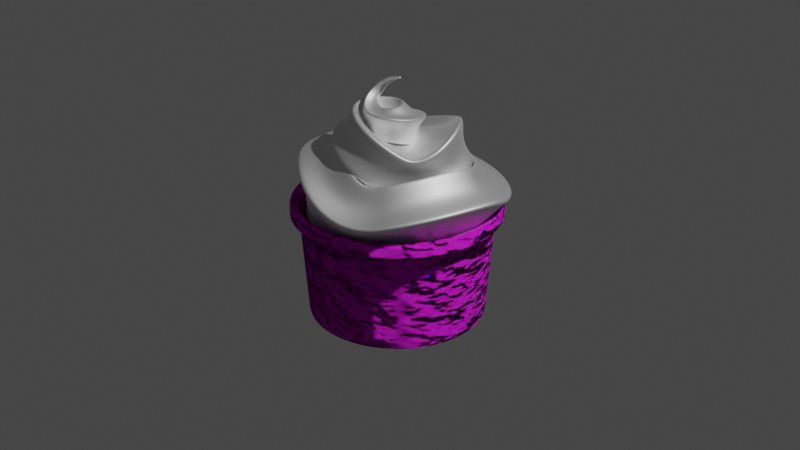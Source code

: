 # Source: ice_cream.blend  (saved by Blender 3.6.13; exported with 4.5.12 LTS)
import bpy
from mathutils import Matrix  # noqa: F401  (used for matrix-valued properties, if any)

bpy.ops.wm.read_factory_settings(use_empty=True)
scene = bpy.context.scene
scene.name = 'Scene'

# ---- collections
col_collection = bpy.data.collections.new('Collection'); scene.collection.children.link(col_collection)

# ---- images (referenced by path relative to the original .blend; pixels are not part of the script)
import os
ASSET_DIR = os.environ.get("B2B_ASSET_DIR", "")  # directory of the original .blend (textures are referenced by path, not embedded)
HERE = os.path.dirname(os.path.abspath(__file__))  # packed textures are extracted next to this script under _unpacked/

def load_image(name, relpath, width, height, colorspace="sRGB"):
    """Load a texture the original file referenced (path relative to the .blend, or extracted next to this script)."""
    p = next((c for c in (os.path.join(HERE, relpath), os.path.join(ASSET_DIR, relpath)) if relpath and os.path.exists(c)), "")
    if p:
        img = bpy.data.images.load(p, check_existing=True)
        img.name = name
    else:  # same state as the original file: an image datablock whose file is absent (Cycles renders it pink)
        img = bpy.data.images.new(name, width, height)
        img.source = "FILE"
        img.filepath = "//" + (relpath or name)
    img.colorspace_settings.name = colorspace
    return img
img_paper001_4k_jpg_roughness_jpg = load_image('Paper001_4K-JPG_Roughness.jpg', 'Paper001_4K-JPG/Paper001_4K-JPG_Roughness.jpg', 1024, 1024, 'Non-Color')
img_paper001_4k_jpg_normalgl_jpg = load_image('Paper001_4K-JPG_NormalGL.jpg', 'Paper001_4K-JPG/Paper001_4K-JPG_NormalGL.jpg', 1024, 1024, 'Non-Color')
img_paper001_4k_jpg_color_jpg = load_image('Paper001_4K-JPG_Color.jpg', 'Paper001_4K-JPG/Paper001_4K-JPG_Color.jpg', 1024, 1024, 'sRGB')
img_logo_png = load_image('logo.png', 'logo.png', 1024, 1024, 'sRGB')

# ---- materials (node trees are filled in below, after node groups)
mat_material_003 = bpy.data.materials.new('Material.003')
mat_material_003.use_transparent_shadow = False
mat_paper = bpy.data.materials.new('paper')
mat_paper.use_transparent_shadow = False

# ---- material node trees
mat_material_003.use_nodes = True; mat_material_003.node_tree.nodes.clear()
_N = mat_material_003.node_tree.nodes; _L = mat_material_003.node_tree.links
n0 = _N.new('ShaderNodeBsdfPrincipled'); n0.name = 'Principled BSDF'; n0.location = (-53, 350)
n0.distribution = 'GGX'
n0.subsurface_method = 'RANDOM_WALK_SKIN'
n0.inputs[0].default_value = (0.9904, 0.9904, 0.9904, 1.0)
n0.inputs[2].default_value = 0.6199
n0.inputs[3].default_value = 0.0
n0.inputs[8].default_value = 1.0
n0.inputs[9].default_value = (0.2, 0.2, 0.2)
n0.inputs[10].default_value = 0.04795
n0.inputs[11].default_value = 3.8
n0.inputs[12].default_value = 0.06022
n0.inputs[13].default_value = 0.9144
n0.inputs[19].default_value = 0.25
n0.inputs[20].default_value = 0.957
n0.inputs[24].default_value = 0.1505
n0.inputs[27].default_value = (0.0, 0.0, 0.0, 1.0)
n0.inputs[28].default_value = 1.0
n1 = _N.new('ShaderNodeOutputMaterial'); n1.name = 'Material Output'; n1.location = (237, 350)
_L.new(n0.outputs[0], n1.inputs[0])
n1.is_active_output = True
mat_paper.use_nodes = True; mat_paper.node_tree.nodes.clear()
_N = mat_paper.node_tree.nodes; _L = mat_paper.node_tree.links
n0 = _N.new('ShaderNodeTexImage'); n0.name = 'Image Texture.002'; n0.location = (-699, 61)
n0.image = img_paper001_4k_jpg_roughness_jpg
n1 = _N.new('ShaderNodeTexImage'); n1.name = 'Image Texture.001'; n1.location = (-711, -268)
n1.image = img_paper001_4k_jpg_normalgl_jpg
n2 = _N.new('ShaderNodeOutputMaterial'); n2.name = 'Material Output'; n2.location = (759, 327)
n3 = _N.new('ShaderNodeTexNoise'); n3.name = 'Noise Texture'; n3.location = (543, 204)
n3.inputs[2].default_value = 6.9
n4 = _N.new('ShaderNodeTexImage'); n4.name = 'Image Texture'; n4.location = (-719, 438)
n4.image = img_paper001_4k_jpg_color_jpg
n5 = _N.new('ShaderNodeRGBCurve'); n5.name = 'RGB Curves'; n5.location = (-410, 452)
_c = n5.mapping.curves[0]
while len(_c.points) > 2: _c.points.remove(_c.points[-1])
_c.points[0].location = (0.0, 0.0); _c.points[0].handle_type = 'AUTO'
_c.points[1].location = (0.19033, 0.73707); _c.points[1].handle_type = 'AUTO'
_p = _c.points.new(1.0, 1.0); _p.handle_type = 'AUTO'
_c = n5.mapping.curves[1]
while len(_c.points) > 2: _c.points.remove(_c.points[-1])
_c.points[0].location = (0.0, 0.0); _c.points[0].handle_type = 'AUTO'
_c.points[1].location = (0.52568, 0.26293); _c.points[1].handle_type = 'AUTO'
_p = _c.points.new(1.0, 1.0); _p.handle_type = 'AUTO'
_c = n5.mapping.curves[2]
while len(_c.points) > 2: _c.points.remove(_c.points[-1])
_c.points[0].location = (0.0, 0.0); _c.points[0].handle_type = 'AUTO'
_c.points[1].location = (0.87311, 0.51293); _c.points[1].handle_type = 'AUTO'
_p = _c.points.new(1.0, 1.0); _p.handle_type = 'AUTO'
_c = n5.mapping.curves[3]
while len(_c.points) > 2: _c.points.remove(_c.points[-1])
_c.points[0].location = (0.0, 0.0); _c.points[0].handle_type = 'AUTO'
_c.points[1].location = (0.39275, 0.60776); _c.points[1].handle_type = 'AUTO'
_p = _c.points.new(1.0, 1.0); _p.handle_type = 'AUTO'
n5.mapping.update()
n6 = _N.new('ShaderNodeMix'); n6.name = 'Mix'; n6.location = (-82, 759)
n6.data_type = 'RGBA'
n7 = _N.new('ShaderNodeTexImage'); n7.name = 'Image Texture.003'; n7.location = (-722, 809)
n7.image = img_logo_png
n7.extension = 'CLIP'
n8 = _N.new('ShaderNodeBsdfPrincipled'); n8.name = 'Principled BSDF'; n8.location = (176, 300)
n8.distribution = 'GGX'
n8.subsurface_method = 'RANDOM_WALK_SKIN'
n8.inputs[3].default_value = 1.45
n8.inputs[8].default_value = 1.0
n8.inputs[9].default_value = (3.4, 0.2, 0.1)
n8.inputs[10].default_value = 0.02405
n8.inputs[13].default_value = 0.02749
n8.inputs[27].default_value = (0.0, 0.0, 0.0, 1.0)
n8.inputs[28].default_value = 1.0
n9 = _N.new('ShaderNodeUVMap'); n9.name = 'UV Map'; n9.location = (-1027, 672)
n9.uv_map = 'Logo Map'
n10 = _N.new('ShaderNodeUVMap'); n10.name = 'UV Map.001'; n10.location = (-1079, 75)
n10.uv_map = 'Paper Map'
n11 = _N.new('ShaderNodeMix'); n11.name = 'Mix.001'; n11.location = (6, 180)
n11.data_type = 'RGBA'
n11.inputs[0].default_value = 0.02405
n11.inputs[7].default_value = (0.8, 0.8, 0.8, 1.0)
_L.new(n1.outputs[0], n8.inputs[5])
_L.new(n4.outputs[0], n5.inputs[1])
_L.new(n0.outputs[0], n8.inputs[2])
_L.new(n3.outputs[0], n2.inputs[2])
_L.new(n7.outputs[1], n6.inputs[0])
_L.new(n7.outputs[0], n6.inputs[7])
_L.new(n5.outputs[0], n6.inputs[6])
_L.new(n8.outputs[0], n2.inputs[0])
_L.new(n9.outputs[0], n7.inputs[0])
_L.new(n10.outputs[0], n4.inputs[0])
_L.new(n10.outputs[0], n0.inputs[0])
_L.new(n10.outputs[0], n1.inputs[0])
_L.new(n6.outputs[2], n11.inputs[6])
_L.new(n11.outputs[2], n8.inputs[0])
n2.is_active_output = True

# ---- world
world_world = bpy.data.worlds.new('World'); scene.world = world_world
world_world.use_nodes = True; world_world.node_tree.nodes.clear()
_N = world_world.node_tree.nodes; _L = world_world.node_tree.links
n0 = _N.new('ShaderNodeOutputWorld'); n0.name = 'World Output'; n0.location = (300, 300)
n1 = _N.new('ShaderNodeBackground'); n1.name = 'Background'; n1.location = (10, 300)
n1.inputs[0].default_value = (0.05088, 0.05088, 0.05088, 1.0)
_L.new(n1.outputs[0], n0.inputs[0])
n0.is_active_output = True
world_world.color = (0.05088, 0.05088, 0.05088)
world_world.use_sun_shadow = False
world_world.sun_shadow_jitter_overblur = 0.0

# ---- cameras
cam_camera = bpy.data.cameras.new('Camera')
cam_camera.clip_end = 100.0
cam_camera.ortho_scale = 7.314

# ---- lights
light_light = bpy.data.lights.new('Light', 'POINT')
light_light.transmission_factor = 0.0
light_light.energy = 961.3
light_light.shadow_soft_size = 0.1
light_light.shadow_maximum_resolution = 0.006
light_light.use_absolute_resolution = True

# ---- meshes
me_cylinder_002 = bpy.data.meshes.new('Cylinder.002')
me_cylinder_002.from_pydata([(1.487e-10, 0.8886, -0.5264), (0.0, 0.9607, 0.1324), (0.1734, 0.8716, -0.5264), (0.1874, 0.9422, 0.1324), (0.3401, 0.821, -0.5264), (0.3676, 0.8875, 0.1324), (0.4937, 0.7389, -0.5264), (0.5337, 0.7988, 0.1324), (0.6284, 0.6284, -0.5264), (0.6793, 0.6793, 0.1324), (0.7389, 0.4937, -0.5264), (0.7988, 0.5337, 0.1324), (0.821, 0.3401, -0.5264), (0.8875, 0.3676, 0.1324), (0.8716, 0.1734, -0.5264), (0.9422, 0.1874, 0.1324), (0.8886, -2.597e-11, -0.5264), (0.9607, 0.0, 0.1324), (0.8716, -0.1734, -0.5264), (0.9422, -0.1874, 0.1324), (0.821, -0.3401, -0.5264), (0.8875, -0.3676, 0.1324), (0.7389, -0.4937, -0.5264), (0.7988, -0.5337, 0.1324), (0.6284, -0.6284, -0.5264), (0.6793, -0.6793, 0.1324), (0.4937, -0.7389, -0.5264), (0.5337, -0.7988, 0.1324), (0.3401, -0.821, -0.5264), (0.3676, -0.8875, 0.1324), (0.1734, -0.8716, -0.5264), (0.1874, -0.9422, 0.1324), (1.487e-10, -0.8886, -0.5264), (0.0, -0.9607, 0.1324), (-0.1734, -0.8716, -0.5264), (-0.1874, -0.9422, 0.1324), (-0.3401, -0.821, -0.5264), (-0.3676, -0.8875, 0.1324), (-0.4937, -0.7389, -0.5264), (-0.5337, -0.7988, 0.1324), (-0.6284, -0.6284, -0.5264), (-0.6793, -0.6793, 0.1324), (-0.7389, -0.4937, -0.5264), (-0.7988, -0.5337, 0.1324), (-0.821, -0.3401, -0.5264), (-0.8875, -0.3676, 0.1324), (-0.8716, -0.1734, -0.5264), (-0.9422, -0.1874, 0.1324), (-0.8886, -2.597e-11, -0.5264), (-0.9607, 0.0, 0.1324), (-0.8716, 0.1734, -0.5264), (-0.9422, 0.1874, 0.1324), (-0.821, 0.3401, -0.5264), (-0.8875, 0.3676, 0.1324), (-0.7389, 0.4937, -0.5264), (-0.7988, 0.5337, 0.1324), (-0.6284, 0.6284, -0.5264), (-0.6793, 0.6793, 0.1324), (-0.4937, 0.7389, -0.5264), (-0.5337, 0.7988, 0.1324), (-0.3401, 0.821, -0.5264), (-0.3676, 0.8875, 0.1324), (-0.1734, 0.8716, -0.5264), (-0.1874, 0.9422, 0.1324), (1.487e-10, 0.925, -0.6091), (0.1805, 0.9073, -0.6091), (0.2123, 1.068, 0.6177), (-5.354e-10, 1.088, 0.6177), (0.354, 0.8546, -0.6091), (0.4165, 1.006, 0.6177), (0.5139, 0.7691, -0.6091), (0.6047, 0.905, 0.6177), (0.6541, 0.6541, -0.6091), (0.7696, 0.7696, 0.6177), (0.7691, 0.5139, -0.6091), (0.905, 0.6047, 0.6177), (0.8546, 0.354, -0.6091), (1.006, 0.4165, 0.6177), (0.9073, 0.1805, -0.6091), (1.068, 0.2123, 0.6177), (0.925, -2.597e-11, -0.6091), (1.088, 0.0, 0.6177), (0.9073, -0.1805, -0.6091), (1.068, -0.2123, 0.6177), (0.8546, -0.354, -0.6091), (1.006, -0.4165, 0.6177), (0.7691, -0.5139, -0.6091), (0.905, -0.6047, 0.6177), (0.6541, -0.6541, -0.6091), (0.7696, -0.7696, 0.6177), (0.5139, -0.7691, -0.6091), (0.6047, -0.905, 0.6177), (0.354, -0.8546, -0.6091), (0.4165, -1.006, 0.6177), (0.1805, -0.9073, -0.6091), (0.2123, -1.068, 0.6177), (1.487e-10, -0.925, -0.6091), (-5.354e-10, -1.088, 0.6177), (-0.1805, -0.9073, -0.6091), (-0.2123, -1.068, 0.6177), (-0.354, -0.8546, -0.6091), (-0.4165, -1.006, 0.6177), (-0.5139, -0.7691, -0.6091), (-0.6047, -0.905, 0.6177), (-0.6541, -0.6541, -0.6091), (-0.7696, -0.7696, 0.6177), (-0.7691, -0.5139, -0.6091), (-0.905, -0.6047, 0.6177), (-0.8546, -0.354, -0.6091), (-1.006, -0.4165, 0.6177), (-0.9073, -0.1805, -0.6091), (-1.068, -0.2123, 0.6177), (-0.925, -2.597e-11, -0.6091), (-1.088, 0.0, 0.6177), (-0.9073, 0.1805, -0.6091), (-1.068, 0.2123, 0.6177), (-0.8546, 0.354, -0.6091), (-1.006, 0.4165, 0.6177), (-0.7691, 0.5139, -0.6091), (-0.905, 0.6047, 0.6177), (-0.6541, 0.6541, -0.6091), (-0.7696, 0.7696, 0.6177), (-0.5139, 0.7691, -0.6091), (-0.6047, 0.905, 0.6177), (-0.354, 0.8546, -0.6091), (-0.4165, 1.006, 0.6177), (-0.1805, 0.9073, -0.6091), (-0.2123, 1.068, 0.6177), (0.0, 1.0, 0.495), (0.2123, 1.068, 0.4898), (0.4165, 1.006, 0.4898), (0.6047, 0.905, 0.4898), (0.7696, 0.7696, 0.4898), (0.905, 0.6047, 0.4898), (1.006, 0.4165, 0.4898), (1.068, 0.2123, 0.4898), (1.088, 0.0, 0.4898), (1.068, -0.2123, 0.4898), (1.006, -0.4165, 0.4898), (0.905, -0.6047, 0.4898), (0.7696, -0.7696, 0.4898), (0.6047, -0.905, 0.4898), (0.4165, -1.006, 0.4898), (0.2123, -1.068, 0.4898), (-5.354e-10, -1.088, 0.4898), (-0.2123, -1.068, 0.4898), (-0.4165, -1.006, 0.4898), (-0.6047, -0.905, 0.4898), (-0.7696, -0.7696, 0.4898), (-0.905, -0.6047, 0.4898), (-1.006, -0.4165, 0.4898), (-1.068, -0.2123, 0.4898), (-1.088, 0.0, 0.4898), (-1.068, 0.2123, 0.4898), (-1.006, 0.4165, 0.4898), (-0.905, 0.6047, 0.4898), (-0.7696, 0.7696, 0.4898), (-0.6047, 0.905, 0.4898), (-0.4165, 1.006, 0.4898), (-0.2123, 1.068, 0.4898), (0.1951, 0.9808, 0.6125), (0.0, 1.0, 0.6125), (0.3827, 0.9239, 0.6125), (0.5556, 0.8315, 0.6125), (0.7071, 0.7071, 0.6125), (0.8315, 0.5556, 0.6125), (0.9239, 0.3827, 0.6125), (0.9808, 0.1951, 0.6125), (1.0, 0.0, 0.6125), (0.9808, -0.1951, 0.6125), (0.9239, -0.3827, 0.6125), (0.8315, -0.5556, 0.6125), (0.7071, -0.7071, 0.6125), (0.5556, -0.8315, 0.6125), (0.3827, -0.9239, 0.6125), (0.1951, -0.9808, 0.6125), (0.0, -1.0, 0.6125), (-0.1951, -0.9808, 0.6125), (-0.3827, -0.9239, 0.6125), (-0.5556, -0.8315, 0.6125), (-0.7071, -0.7071, 0.6125), (-0.8315, -0.5556, 0.6125), (-0.9239, -0.3827, 0.6125), (-0.9808, -0.1951, 0.6125), (-1.0, 0.0, 0.6125), (-0.9808, 0.1951, 0.6125), (-0.9239, 0.3827, 0.6125), (-0.8315, 0.5556, 0.6125), (-0.7071, 0.7071, 0.6125), (-0.5556, 0.8315, 0.6125), (-0.3827, 0.9239, 0.6125), (-0.1951, 0.9808, 0.6125), (-0.1951, 0.9808, 0.495), (-5.354e-10, 1.088, 0.4898), (-0.3827, 0.9239, 0.495), (-0.5556, 0.8315, 0.495), (-0.7071, 0.7071, 0.495), (-0.8315, 0.5556, 0.495), (-0.9239, 0.3827, 0.495), (-0.9808, 0.1951, 0.495), (-1.0, 0.0, 0.495), (-0.9808, -0.1951, 0.495), (-0.9239, -0.3827, 0.495), (-0.8315, -0.5556, 0.495), (-0.7071, -0.7071, 0.495), (-0.5556, -0.8315, 0.495), (-0.3827, -0.9239, 0.495), (-0.1951, -0.9808, 0.495), (0.0, -1.0, 0.495), (0.1951, -0.9808, 0.495), (0.3827, -0.9239, 0.495), (0.5556, -0.8315, 0.495), (0.7071, -0.7071, 0.495), (0.8315, -0.5556, 0.495), (0.9239, -0.3827, 0.495), (0.9808, -0.1951, 0.495), (1.0, 0.0, 0.495), (0.9808, 0.1951, 0.495), (0.9239, 0.3827, 0.495), (0.8315, 0.5556, 0.495), (0.7071, 0.7071, 0.495), (0.5556, 0.8315, 0.495), (0.3827, 0.9239, 0.495), (0.1951, 0.9808, 0.495)], [], [(193, 67, 66, 129), (129, 66, 69, 130), (130, 69, 71, 131), (131, 71, 73, 132), (132, 73, 75, 133), (133, 75, 77, 134), (134, 77, 79, 135), (135, 79, 81, 136), (136, 81, 83, 137), (137, 83, 85, 138), (138, 85, 87, 139), (139, 87, 89, 140), (140, 89, 91, 141), (141, 91, 93, 142), (142, 93, 95, 143), (143, 95, 97, 144), (144, 97, 99, 145), (145, 99, 101, 146), (146, 101, 103, 147), (147, 103, 105, 148), (148, 105, 107, 149), (149, 107, 109, 150), (150, 109, 111, 151), (151, 111, 113, 152), (152, 113, 115, 153), (153, 115, 117, 154), (154, 117, 119, 155), (155, 119, 121, 156), (156, 121, 123, 157), (157, 123, 125, 158), (3, 1, 63, 61, 59, 57, 55, 53, 51, 49, 47, 45, 43, 41, 39, 37, 35, 33, 31, 29, 27, 25, 23, 21, 19, 17, 15, 13, 11, 9, 7, 5), (158, 125, 127, 159), (159, 127, 67, 193), (0, 2, 4, 6, 8, 10, 12, 14, 16, 18, 20, 22, 24, 26, 28, 30, 32, 34, 36, 38, 40, 42, 44, 46, 48, 50, 52, 54, 56, 58, 60, 62), (2, 0, 64, 65), (1, 3, 160, 161), (4, 2, 65, 68), (3, 5, 162, 160), (6, 4, 68, 70), (5, 7, 163, 162), (8, 6, 70, 72), (7, 9, 164, 163), (10, 8, 72, 74), (9, 11, 165, 164), (12, 10, 74, 76), (11, 13, 166, 165), (14, 12, 76, 78), (13, 15, 167, 166), (16, 14, 78, 80), (15, 17, 168, 167), (18, 16, 80, 82), (17, 19, 169, 168), (20, 18, 82, 84), (19, 21, 170, 169), (22, 20, 84, 86), (21, 23, 171, 170), (24, 22, 86, 88), (23, 25, 172, 171), (26, 24, 88, 90), (25, 27, 173, 172), (28, 26, 90, 92), (27, 29, 174, 173), (30, 28, 92, 94), (29, 31, 175, 174), (32, 30, 94, 96), (31, 33, 176, 175), (34, 32, 96, 98), (33, 35, 177, 176), (36, 34, 98, 100), (35, 37, 178, 177), (38, 36, 100, 102), (37, 39, 179, 178), (40, 38, 102, 104), (39, 41, 180, 179), (42, 40, 104, 106), (41, 43, 181, 180), (44, 42, 106, 108), (43, 45, 182, 181), (46, 44, 108, 110), (45, 47, 183, 182), (48, 46, 110, 112), (47, 49, 184, 183), (50, 48, 112, 114), (49, 51, 185, 184), (52, 50, 114, 116), (51, 53, 186, 185), (54, 52, 116, 118), (53, 55, 187, 186), (56, 54, 118, 120), (55, 57, 188, 187), (58, 56, 120, 122), (57, 59, 189, 188), (60, 58, 122, 124), (59, 61, 190, 189), (62, 60, 124, 126), (61, 63, 191, 190), (0, 62, 126, 64), (63, 1, 161, 191), (126, 192, 128, 64), (124, 194, 192, 126), (122, 195, 194, 124), (120, 196, 195, 122), (118, 197, 196, 120), (116, 198, 197, 118), (114, 199, 198, 116), (112, 200, 199, 114), (110, 201, 200, 112), (108, 202, 201, 110), (106, 203, 202, 108), (104, 204, 203, 106), (102, 205, 204, 104), (100, 206, 205, 102), (98, 207, 206, 100), (96, 208, 207, 98), (94, 209, 208, 96), (92, 210, 209, 94), (90, 211, 210, 92), (88, 212, 211, 90), (86, 213, 212, 88), (84, 214, 213, 86), (82, 215, 214, 84), (80, 216, 215, 82), (78, 217, 216, 80), (76, 218, 217, 78), (74, 219, 218, 76), (72, 220, 219, 74), (70, 221, 220, 72), (68, 222, 221, 70), (65, 223, 222, 68), (64, 128, 223, 65), (66, 67, 161, 160), (69, 66, 160, 162), (71, 69, 162, 163), (73, 71, 163, 164), (75, 73, 164, 165), (77, 75, 165, 166), (79, 77, 166, 167), (81, 79, 167, 168), (83, 81, 168, 169), (85, 83, 169, 170), (87, 85, 170, 171), (89, 87, 171, 172), (91, 89, 172, 173), (93, 91, 173, 174), (95, 93, 174, 175), (97, 95, 175, 176), (99, 97, 176, 177), (101, 99, 177, 178), (103, 101, 178, 179), (105, 103, 179, 180), (107, 105, 180, 181), (109, 107, 181, 182), (111, 109, 182, 183), (113, 111, 183, 184), (115, 113, 184, 185), (117, 115, 185, 186), (119, 117, 186, 187), (121, 119, 187, 188), (123, 121, 188, 189), (125, 123, 189, 190), (127, 125, 190, 191), (67, 127, 191, 161), (159, 193, 128, 192), (158, 159, 192, 194), (157, 158, 194, 195), (156, 157, 195, 196), (155, 156, 196, 197), (154, 155, 197, 198), (153, 154, 198, 199), (152, 153, 199, 200), (151, 152, 200, 201), (150, 151, 201, 202), (149, 150, 202, 203), (148, 149, 203, 204), (147, 148, 204, 205), (146, 147, 205, 206), (145, 146, 206, 207), (144, 145, 207, 208), (143, 144, 208, 209), (142, 143, 209, 210), (141, 142, 210, 211), (140, 141, 211, 212), (139, 140, 212, 213), (138, 139, 213, 214), (137, 138, 214, 215), (136, 137, 215, 216), (135, 136, 216, 217), (134, 135, 217, 218), (133, 134, 218, 219), (132, 133, 219, 220), (131, 132, 220, 221), (130, 131, 221, 222), (129, 130, 222, 223), (193, 129, 223, 128)])
_k = {(64, 65): 0.6, (160, 161): 0.35624, (65, 68): 0.6, (160, 162): 0.35624, (68, 70): 0.6, (162, 163): 0.35624, (70, 72): 0.6, (163, 164): 0.35624, (72, 74): 0.6, (164, 165): 0.35624, (74, 76): 0.6, (165, 166): 0.35624, (76, 78): 0.6, (166, 167): 0.35624, (78, 80): 0.6, (167, 168): 0.35624, (80, 82): 0.6, (168, 169): 0.35624, (82, 84): 0.6, (169, 170): 0.35624, (84, 86): 0.6, (170, 171): 0.35624, (86, 88): 0.6, (171, 172): 0.35624, (88, 90): 0.6, (172, 173): 0.35624, (90, 92): 0.6, (173, 174): 0.35624, (92, 94): 0.6, (174, 175): 0.35624, (94, 96): 0.6, (175, 176): 0.35624, (96, 98): 0.6, (176, 177): 0.35624, (98, 100): 0.6, (177, 178): 0.35624, (100, 102): 0.6, (178, 179): 0.35624, (102, 104): 0.6, (179, 180): 0.35624, (104, 106): 0.6, (180, 181): 0.35624, (106, 108): 0.6, (181, 182): 0.35624, (108, 110): 0.6, (182, 183): 0.35624, (110, 112): 0.6, (183, 184): 0.35624, (112, 114): 0.6, (184, 185): 0.35624, (114, 116): 0.6, (185, 186): 0.35624, (116, 118): 0.6, (186, 187): 0.35624, (118, 120): 0.6, (187, 188): 0.35624, (120, 122): 0.6, (188, 189): 0.35624, (122, 124): 0.6, (189, 190): 0.35624, (124, 126): 0.6, (190, 191): 0.35624, (64, 126): 0.6, (161, 191): 0.35624, (0, 2): 0.88515, (1, 3): 1.0, (2, 4): 0.88515, (3, 5): 1.0, (4, 6): 0.88515, (5, 7): 1.0, (6, 8): 0.88515, (7, 9): 1.0, (8, 10): 0.88515, (9, 11): 1.0, (10, 12): 0.88515, (11, 13): 1.0, (12, 14): 0.88515, (13, 15): 1.0, (14, 16): 0.88515, (15, 17): 1.0, (16, 18): 0.88515, (17, 19): 1.0, (18, 20): 0.88515, (19, 21): 1.0, (20, 22): 0.88515, (21, 23): 1.0, (22, 24): 0.88515, (23, 25): 1.0, (24, 26): 0.88515, (25, 27): 1.0, (26, 28): 0.88515, (27, 29): 1.0, (28, 30): 0.88515, (29, 31): 1.0, (30, 32): 0.88515, (31, 33): 1.0, (32, 34): 0.88515, (33, 35): 1.0, (34, 36): 0.88515, (35, 37): 1.0, (36, 38): 0.88515, (37, 39): 1.0, (38, 40): 0.88515, (39, 41): 1.0, (40, 42): 0.88515, (41, 43): 1.0, (42, 44): 0.88515, (43, 45): 1.0, (44, 46): 0.88515, (45, 47): 1.0, (46, 48): 0.88515, (47, 49): 1.0, (48, 50): 0.88515, (49, 51): 1.0, (50, 52): 0.88515, (51, 53): 1.0, (52, 54): 0.88515, (53, 55): 1.0, (54, 56): 0.88515, (55, 57): 1.0, (56, 58): 0.88515, (57, 59): 1.0, (58, 60): 0.88515, (59, 61): 1.0, (60, 62): 0.88515, (61, 63): 1.0, (0, 62): 0.88515, (1, 63): 1.0, (128, 192): 0.96493, (192, 194): 0.96493, (194, 195): 0.96493, (195, 196): 0.96493, (196, 197): 0.96493, (197, 198): 0.96493, (198, 199): 0.96493, (199, 200): 0.96493, (200, 201): 0.96493, (201, 202): 0.96493, (202, 203): 0.96493, (203, 204): 0.96493, (204, 205): 0.96493, (205, 206): 0.96493, (206, 207): 0.96493, (207, 208): 0.96493, (208, 209): 0.96493, (209, 210): 0.96493, (210, 211): 0.96493, (211, 212): 0.96493, (212, 213): 0.96493, (213, 214): 0.96493, (214, 215): 0.96493, (215, 216): 0.96493, (216, 217): 0.96493, (217, 218): 0.96493, (218, 219): 0.96493, (219, 220): 0.96493, (220, 221): 0.96493, (221, 222): 0.96493, (222, 223): 0.96493, (128, 223): 0.96493, (66, 67): 0.28046, (66, 69): 0.28046, (69, 71): 0.28046, (71, 73): 0.28046, (73, 75): 0.28046, (75, 77): 0.28046, (77, 79): 0.28046, (79, 81): 0.28046, (81, 83): 0.28046, (83, 85): 0.28046, (85, 87): 0.28046, (87, 89): 0.28046, (89, 91): 0.28046, (91, 93): 0.28046, (93, 95): 0.28046, (95, 97): 0.28046, (97, 99): 0.28046, (99, 101): 0.28046, (101, 103): 0.28046, (103, 105): 0.28046, (105, 107): 0.28046, (107, 109): 0.28046, (109, 111): 0.28046, (111, 113): 0.28046, (113, 115): 0.28046, (115, 117): 0.28046, (117, 119): 0.28046, (119, 121): 0.28046, (121, 123): 0.28046, (123, 125): 0.28046, (125, 127): 0.28046, (67, 127): 0.28046, (159, 193): 1.0, (158, 159): 1.0, (157, 158): 1.0, (156, 157): 1.0, (155, 156): 1.0, (154, 155): 1.0, (153, 154): 1.0, (152, 153): 1.0, (151, 152): 1.0, (150, 151): 1.0, (149, 150): 1.0, (148, 149): 1.0, (147, 148): 1.0, (146, 147): 1.0, (145, 146): 1.0, (144, 145): 1.0, (143, 144): 1.0, (142, 143): 1.0, (141, 142): 1.0, (140, 141): 1.0, (139, 140): 1.0, (138, 139): 1.0, (137, 138): 1.0, (136, 137): 1.0, (135, 136): 1.0, (134, 135): 1.0, (133, 134): 1.0, (132, 133): 1.0, (131, 132): 1.0, (130, 131): 1.0, (129, 130): 1.0, (129, 193): 1.0}
me_cylinder_002.attributes.new('crease_edge', 'FLOAT', 'EDGE').data.foreach_set('value', [_k.get((min(e.vertices), max(e.vertices)), 0.0) for e in me_cylinder_002.edges])
_uv = me_cylinder_002.uv_layers.new(name='Paper Map')
_uv.uv.foreach_set('vector', [0.7908, 0.5424, 0.76, 0.5358, 0.7607, 0.4539, 0.7919, 0.451, 0.7919, 0.451, 0.7607, 0.4539, 0.7527, 0.3728, 0.7834, 0.3601, 0.7834, 0.3601, 0.7527, 0.3728, 0.7352, 0.2946, 0.7642, 0.271, 0.7642, 0.271, 0.7352, 0.2946, 0.709, 0.2228, 0.7343, 0.1896, 0.7343, 0.1896, 0.709, 0.2228, 0.6744, 0.1631, 0.695, 0.122, 0.695, 0.122, 0.6744, 0.1631, 0.6338, 0.1168, 0.6494, 0.06989, 0.6494, 0.06989, 0.6338, 0.1168, 0.5893, 0.08393, 0.5995, 0.03297, 0.5995, 0.03297, 0.5893, 0.08393, 0.5416, 0.06601, 0.546, 0.013, 0.546, 0.013, 0.5416, 0.06601, 0.4927, 0.06434, 0.491, 0.01001, 0.491, 0.01001, 0.4927, 0.06434, 0.4443, 0.07782, 0.4367, 0.02485, 0.4367, 0.02485, 0.4443, 0.07782, 0.3978, 0.1077, 0.384, 0.05801, 0.384, 0.05801, 0.3978, 0.1077, 0.3555, 0.1527, 0.336, 0.1085, 0.336, 0.1085, 0.3555, 0.1527, 0.3197, 0.212, 0.2954, 0.1757, 0.2954, 0.1757, 0.3197, 0.212, 0.2917, 0.2819, 0.2638, 0.2551, 0.2638, 0.2551, 0.2917, 0.2819, 0.2728, 0.3589, 0.2428, 0.3422, 0.2428, 0.3422, 0.2728, 0.3589, 0.2626, 0.4397, 0.2319, 0.433, 0.2319, 0.433, 0.2626, 0.4397, 0.262, 0.5215, 0.2308, 0.5244, 0.2308, 0.5244, 0.262, 0.5215, 0.2699, 0.6026, 0.2392, 0.6152, 0.2392, 0.6152, 0.2699, 0.6026, 0.2874, 0.6807, 0.2584, 0.7043, 0.2584, 0.7043, 0.2874, 0.6807, 0.3136, 0.7525, 0.2883, 0.7857, 0.2883, 0.7857, 0.3136, 0.7525, 0.3482, 0.8122, 0.3275, 0.8533, 0.3275, 0.8533, 0.3482, 0.8122, 0.3887, 0.8585, 0.3732, 0.9054, 0.3732, 0.9054, 0.3887, 0.8585, 0.4333, 0.8914, 0.423, 0.9424, 0.423, 0.9424, 0.4333, 0.8914, 0.481, 0.9094, 0.4766, 0.9624, 0.4766, 0.9624, 0.481, 0.9094, 0.5299, 0.9111, 0.5316, 0.9655, 0.5316, 0.9655, 0.5299, 0.9111, 0.5783, 0.8977, 0.5859, 0.9507, 0.5859, 0.9507, 0.5783, 0.8977, 0.6248, 0.8678, 0.6386, 0.9175, 0.6386, 0.9175, 0.6248, 0.8678, 0.6671, 0.8228, 0.6867, 0.867, 0.6867, 0.867, 0.6671, 0.8228, 0.703, 0.7635, 0.7272, 0.7998, 0.7272, 0.7998, 0.703, 0.7635, 0.731, 0.6936, 0.7589, 0.7204, 0.7845, 0.6751, 0.776, 0.6402, 0.7716, 0.603, 0.7716, 0.5652, 0.776, 0.5281, 0.7845, 0.4931, 0.7968, 0.4616, 0.8125, 0.4349, 0.8309, 0.4138, 0.8514, 0.3994, 0.8732, 0.392, 0.8954, 0.392, 0.9172, 0.3994, 0.9377, 0.4138, 0.9561, 0.4349, 0.9718, 0.4616, 0.9842, 0.4931, 0.9927, 0.5281, 0.997, 0.5652, 0.997, 0.603, 0.9927, 0.6402, 0.9842, 0.6751, 0.9718, 0.7066, 0.9561, 0.7334, 0.9377, 0.7544, 0.9172, 0.7689, 0.8954, 0.7763, 0.8732, 0.7763, 0.8514, 0.7689, 0.8309, 0.7544, 0.8125, 0.7334, 0.7968, 0.7066, 0.7589, 0.7204, 0.731, 0.6936, 0.7498, 0.6166, 0.7799, 0.6333, 0.7799, 0.6333, 0.7498, 0.6166, 0.76, 0.5358, 0.7908, 0.5424, 0.6615, 0.2039, 0.6957, 0.2622, 0.7226, 0.3309, 0.7411, 0.4071, 0.7506, 0.4881, 0.7506, 0.5706, 0.7411, 0.6515, 0.7226, 0.7278, 0.6957, 0.7964, 0.6615, 0.8548, 0.6213, 0.9006, 0.5765, 0.9322, 0.5291, 0.9483, 0.4807, 0.9483, 0.4332, 0.9322, 0.3885, 0.9006, 0.3482, 0.8548, 0.314, 0.7964, 0.2871, 0.7278, 0.2686, 0.6515, 0.2592, 0.5706, 0.2592, 0.4881, 0.2686, 0.4071, 0.2871, 0.3309, 0.314, 0.2622, 0.3482, 0.2039, 0.3885, 0.158, 0.4332, 0.1264, 0.4807, 0.1103, 0.5291, 0.1103, 0.5765, 0.1264, 0.6213, 0.158, 0.7977, 0.5353, 0.7974, 0.4515, 0.8233, 0.4468, 0.824, 0.5389, 0.6867, 0.5404, 0.6876, 0.4826, 0.7998, 0.4668, 0.7982, 0.5617, 0.7886, 0.6177, 0.7977, 0.5353, 0.824, 0.5389, 0.8142, 0.6301, 0.6876, 0.4826, 0.6818, 0.4256, 0.79, 0.3733, 0.7998, 0.4668, 0.7701, 0.6956, 0.7886, 0.6177, 0.8142, 0.6301, 0.7938, 0.7164, 0.6818, 0.4256, 0.6694, 0.3716, 0.7693, 0.2835, 0.79, 0.3733, 0.7427, 0.7659, 0.7701, 0.6956, 0.7938, 0.7164, 0.7637, 0.7946, 0.6694, 0.3716, 0.6508, 0.3228, 0.7392, 0.2011, 0.7693, 0.2835, 0.7075, 0.8259, 0.7427, 0.7659, 0.7637, 0.7946, 0.7248, 0.862, 0.6508, 0.3228, 0.6273, 0.2817, 0.6997, 0.132, 0.7392, 0.2011, 0.6662, 0.8729, 0.7075, 0.8259, 0.7248, 0.862, 0.6785, 0.9129, 0.6273, 0.2817, 0.5996, 0.2491, 0.6533, 0.07782, 0.6997, 0.132, 0.6204, 0.9043, 0.6662, 0.8729, 0.6785, 0.9129, 0.6279, 0.9485, 0.5996, 0.2491, 0.5681, 0.2262, 0.6015, 0.04061, 0.6533, 0.07782, 0.5718, 0.9202, 0.6204, 0.9043, 0.6279, 0.9485, 0.574, 0.9648, 0.5681, 0.2262, 0.5341, 0.2141, 0.5462, 0.02071, 0.6015, 0.04061, 0.5226, 0.9189, 0.5718, 0.9202, 0.574, 0.9648, 0.5199, 0.964, 0.5341, 0.2141, 0.4993, 0.2124, 0.4897, 0.01744, 0.5462, 0.02071, 0.474, 0.9014, 0.5226, 0.9189, 0.5199, 0.964, 0.4662, 0.9452, 0.4993, 0.2124, 0.465, 0.2221, 0.4338, 0.03392, 0.4897, 0.01744, 0.4278, 0.8682, 0.474, 0.9014, 0.4662, 0.9452, 0.4151, 0.9091, 0.465, 0.2221, 0.4325, 0.243, 0.3804, 0.06871, 0.4338, 0.03392, 0.3862, 0.8196, 0.4278, 0.8682, 0.4151, 0.9091, 0.3684, 0.8561, 0.4325, 0.243, 0.4031, 0.2742, 0.332, 0.1213, 0.3804, 0.06871, 0.3506, 0.7586, 0.3862, 0.8196, 0.3684, 0.8561, 0.3292, 0.7874, 0.4031, 0.2742, 0.3778, 0.3145, 0.2905, 0.1887, 0.332, 0.1213, 0.323, 0.687, 0.3506, 0.7586, 0.3292, 0.7874, 0.299, 0.708, 0.3778, 0.3145, 0.3578, 0.3622, 0.2581, 0.2688, 0.2905, 0.1887, 0.3043, 0.6082, 0.323, 0.687, 0.299, 0.708, 0.2786, 0.6207, 0.3578, 0.3622, 0.3436, 0.4154, 0.2357, 0.3572, 0.2581, 0.2688, 0.2947, 0.5254, 0.3043, 0.6082, 0.2786, 0.6207, 0.2686, 0.5295, 0.3436, 0.4154, 0.3359, 0.4721, 0.2245, 0.4508, 0.2357, 0.3572, 0.2951, 0.441, 0.2947, 0.5254, 0.2686, 0.5295, 0.2686, 0.4368, 0.3359, 0.4721, 0.3349, 0.53, 0.2229, 0.5456, 0.2245, 0.4508, 0.3049, 0.3579, 0.2951, 0.441, 0.2686, 0.4368, 0.2792, 0.345, 0.3349, 0.53, 0.3408, 0.587, 0.2327, 0.6391, 0.2229, 0.5456, 0.3239, 0.2796, 0.3049, 0.3579, 0.2792, 0.345, 0.3002, 0.2583, 0.3408, 0.587, 0.3531, 0.6409, 0.2533, 0.7288, 0.2327, 0.6391, 0.3516, 0.2091, 0.3239, 0.2796, 0.3002, 0.2583, 0.3307, 0.1801, 0.3531, 0.6409, 0.3715, 0.6895, 0.2834, 0.8112, 0.2533, 0.7288, 0.3871, 0.1492, 0.3516, 0.2091, 0.3307, 0.1801, 0.3699, 0.1131, 0.3715, 0.6895, 0.395, 0.7306, 0.3229, 0.8802, 0.2834, 0.8112, 0.4283, 0.1026, 0.3871, 0.1492, 0.3699, 0.1131, 0.4161, 0.06274, 0.395, 0.7306, 0.423, 0.7635, 0.3693, 0.9345, 0.3229, 0.8802, 0.4739, 0.07111, 0.4283, 0.1026, 0.4161, 0.06274, 0.4664, 0.02715, 0.423, 0.7635, 0.4546, 0.7864, 0.4211, 0.9718, 0.3693, 0.9345, 0.5221, 0.0557, 0.4739, 0.07111, 0.4664, 0.02715, 0.52, 0.0114, 0.4546, 0.7864, 0.4886, 0.7984, 0.4764, 0.9917, 0.4211, 0.9718, 0.571, 0.05697, 0.5221, 0.0557, 0.52, 0.0114, 0.5737, 0.01227, 0.4886, 0.7984, 0.5234, 0.8001, 0.533, 0.995, 0.4764, 0.9917, 0.619, 0.07473, 0.571, 0.05697, 0.5737, 0.01227, 0.627, 0.03129, 0.5234, 0.8001, 0.5577, 0.7904, 0.5888, 0.9786, 0.533, 0.995, 0.6646, 0.1085, 0.619, 0.07473, 0.627, 0.03129, 0.6775, 0.06796, 0.5577, 0.7904, 0.5901, 0.7695, 0.6422, 0.9438, 0.5888, 0.9786, 0.7058, 0.1574, 0.6646, 0.1085, 0.6775, 0.06796, 0.7237, 0.1214, 0.5901, 0.7695, 0.6196, 0.7383, 0.6906, 0.8913, 0.6422, 0.9438, 0.7409, 0.2189, 0.7058, 0.1574, 0.7237, 0.1214, 0.7623, 0.1904, 0.6196, 0.7383, 0.6449, 0.698, 0.7322, 0.8238, 0.6906, 0.8913, 0.7681, 0.2907, 0.7409, 0.2189, 0.7623, 0.1904, 0.7921, 0.2698, 0.6449, 0.698, 0.6649, 0.6502, 0.7646, 0.7437, 0.7322, 0.8238, 0.7873, 0.3693, 0.7681, 0.2907, 0.7921, 0.2698, 0.8128, 0.3564, 0.6649, 0.6502, 0.679, 0.597, 0.787, 0.6553, 0.7646, 0.7437, 0.7974, 0.4515, 0.7873, 0.3693, 0.8128, 0.3564, 0.8233, 0.4468, 0.679, 0.597, 0.6867, 0.5404, 0.7982, 0.5617, 0.787, 0.6553, 0.5552, 0.4061, 0.7118, 0.1843, 0.7429, 0.264, 0.565, 0.4289, 0.543, 0.3867, 0.672, 0.116, 0.7118, 0.1843, 0.5552, 0.4061, 0.5288, 0.3718, 0.6248, 0.06202, 0.672, 0.116, 0.543, 0.3867, 0.5131, 0.3618, 0.5721, 0.02452, 0.6248, 0.06202, 0.5288, 0.3718, 0.4965, 0.3573, 0.5159, 0.005226, 0.5721, 0.02452, 0.5131, 0.3618, 0.4798, 0.3583, 0.4582, 0.005102, 0.5159, 0.005226, 0.4965, 0.3573, 0.4636, 0.3649, 0.4013, 0.0244, 0.4582, 0.005102, 0.4798, 0.3583, 0.4484, 0.3768, 0.3475, 0.06262, 0.4013, 0.0244, 0.4636, 0.3649, 0.4346, 0.3923, 0.3019, 0.1238, 0.3475, 0.06262, 0.4484, 0.3768, 0.4232, 0.4131, 0.2616, 0.1932, 0.3019, 0.1238, 0.4346, 0.3923, 0.414, 0.4364, 0.2338, 0.278, 0.2616, 0.1932, 0.4232, 0.4131, 0.4082, 0.463, 0.2126, 0.3669, 0.2338, 0.278, 0.414, 0.4364, 0.4051, 0.4904, 0.206, 0.4618, 0.2126, 0.3669, 0.4082, 0.463, 0.4057, 0.5188, 0.2063, 0.556, 0.206, 0.4618, 0.4051, 0.4904, 0.4095, 0.5462, 0.2174, 0.6488, 0.2063, 0.556, 0.4057, 0.5188, 0.4165, 0.5718, 0.2389, 0.7366, 0.2174, 0.6488, 0.4095, 0.5462, 0.4262, 0.5944, 0.2702, 0.816, 0.2389, 0.7366, 0.4165, 0.5718, 0.4384, 0.6132, 0.3101, 0.8837, 0.2702, 0.816, 0.4262, 0.5944, 0.4525, 0.6276, 0.3573, 0.9372, 0.3101, 0.8837, 0.4384, 0.6132, 0.4682, 0.6368, 0.4098, 0.9741, 0.3573, 0.9372, 0.4525, 0.6276, 0.4848, 0.6411, 0.4659, 0.993, 0.4098, 0.9741, 0.4682, 0.6368, 0.5017, 0.6404, 0.5233, 0.993, 0.4659, 0.993, 0.4848, 0.6411, 0.5181, 0.6341, 0.5799, 0.9738, 0.5233, 0.993, 0.5017, 0.6404, 0.5334, 0.6225, 0.6335, 0.936, 0.5799, 0.9738, 0.5181, 0.6341, 0.5471, 0.6072, 0.679, 0.8753, 0.6335, 0.936, 0.5334, 0.6225, 0.5586, 0.5869, 0.7192, 0.8064, 0.679, 0.8753, 0.5471, 0.6072, 0.5675, 0.5636, 0.7471, 0.722, 0.7192, 0.8064, 0.5586, 0.5869, 0.5735, 0.5375, 0.7684, 0.6335, 0.7471, 0.722, 0.5675, 0.5636, 0.5763, 0.5098, 0.7752, 0.5389, 0.7684, 0.6335, 0.5735, 0.5375, 0.5758, 0.4817, 0.7751, 0.4449, 0.7752, 0.5389, 0.5763, 0.5098, 0.572, 0.4544, 0.7642, 0.352, 0.7751, 0.4449, 0.5758, 0.4817, 0.565, 0.4289, 0.7429, 0.264, 0.7642, 0.352, 0.572, 0.4544, 0.7382, 0.2953, 0.7379, 0.3451, 0.7255, 0.3428, 0.7263, 0.2968, 0.7334, 0.246, 0.7382, 0.2953, 0.7263, 0.2968, 0.7215, 0.2515, 0.7227, 0.1984, 0.7334, 0.246, 0.7215, 0.2515, 0.7115, 0.208, 0.7068, 0.1547, 0.7227, 0.1984, 0.7115, 0.208, 0.6969, 0.168, 0.6857, 0.1184, 0.7068, 0.1547, 0.6969, 0.168, 0.6778, 0.1346, 0.6611, 0.0902, 0.6857, 0.1184, 0.6778, 0.1346, 0.6553, 0.1083, 0.634, 0.0702, 0.6611, 0.0902, 0.6553, 0.1083, 0.6302, 0.09024, 0.6049, 0.05929, 0.634, 0.0702, 0.6302, 0.09024, 0.6034, 0.0806, 0.5752, 0.05828, 0.6049, 0.05929, 0.6034, 0.0806, 0.576, 0.07901, 0.5457, 0.06648, 0.5752, 0.05828, 0.576, 0.07901, 0.549, 0.087, 0.5175, 0.08466, 0.5457, 0.06648, 0.549, 0.087, 0.5231, 0.1039, 0.4917, 0.1121, 0.5175, 0.08466, 0.5231, 0.1039, 0.4996, 0.1293, 0.4699, 0.1481, 0.4917, 0.1121, 0.4996, 0.1293, 0.4795, 0.162, 0.4529, 0.1907, 0.4699, 0.1481, 0.4795, 0.162, 0.4638, 0.2008, 0.4414, 0.2375, 0.4529, 0.1907, 0.4638, 0.2008, 0.4529, 0.2437, 0.4352, 0.2867, 0.4414, 0.2375, 0.4529, 0.2437, 0.4475, 0.289, 0.4348, 0.3365, 0.4352, 0.2867, 0.4475, 0.289, 0.4467, 0.335, 0.4396, 0.3858, 0.4348, 0.3365, 0.4467, 0.335, 0.4515, 0.3803, 0.4502, 0.4333, 0.4396, 0.3858, 0.4515, 0.3803, 0.4615, 0.4238, 0.4662, 0.477, 0.4502, 0.4333, 0.4615, 0.4238, 0.476, 0.4637, 0.4873, 0.5133, 0.4662, 0.477, 0.476, 0.4637, 0.4952, 0.4971, 0.5119, 0.5415, 0.4873, 0.5133, 0.4952, 0.4971, 0.5177, 0.5234, 0.539, 0.5616, 0.5119, 0.5415, 0.5177, 0.5234, 0.5428, 0.5415, 0.5681, 0.5725, 0.539, 0.5616, 0.5428, 0.5415, 0.5696, 0.5512, 0.5978, 0.5735, 0.5681, 0.5725, 0.5696, 0.5512, 0.597, 0.5528, 0.6273, 0.5653, 0.5978, 0.5735, 0.597, 0.5528, 0.6241, 0.5448, 0.6556, 0.5472, 0.6273, 0.5653, 0.6241, 0.5448, 0.6499, 0.528, 0.6813, 0.5198, 0.6556, 0.5472, 0.6499, 0.528, 0.6734, 0.5025, 0.7031, 0.4837, 0.6813, 0.5198, 0.6734, 0.5025, 0.6935, 0.4698, 0.7202, 0.4412, 0.7031, 0.4837, 0.6935, 0.4698, 0.7093, 0.431, 0.7316, 0.3943, 0.7202, 0.4412, 0.7093, 0.431, 0.7201, 0.3882, 0.7379, 0.3451, 0.7316, 0.3943, 0.7201, 0.3882, 0.7255, 0.3428, 0.7545, 0.6384, 0.7645, 0.5551, 0.787, 0.5591, 0.7767, 0.6497, 0.7352, 0.7182, 0.7545, 0.6384, 0.7767, 0.6497, 0.7563, 0.7372, 0.7062, 0.7911, 0.7352, 0.7182, 0.7563, 0.7372, 0.7253, 0.8187, 0.669, 0.8527, 0.7062, 0.7911, 0.7253, 0.8187, 0.6832, 0.8838, 0.6249, 0.899, 0.669, 0.8527, 0.6832, 0.8838, 0.6359, 0.9372, 0.5766, 0.9294, 0.6249, 0.899, 0.6359, 0.9372, 0.5822, 0.9683, 0.5268, 0.943, 0.5766, 0.9294, 0.5822, 0.9683, 0.5283, 0.9809, 0.4764, 0.9402, 0.5268, 0.943, 0.5283, 0.9809, 0.4734, 0.9809, 0.4273, 0.9218, 0.4764, 0.9402, 0.4734, 0.9809, 0.4203, 0.9577, 0.3816, 0.8879, 0.4273, 0.9218, 0.4203, 0.9577, 0.3707, 0.9225, 0.3397, 0.8401, 0.3816, 0.8879, 0.3707, 0.9225, 0.3248, 0.871, 0.3037, 0.7781, 0.3397, 0.8401, 0.3248, 0.871, 0.2851, 0.8037, 0.2763, 0.7035, 0.3037, 0.7781, 0.2851, 0.8037, 0.2538, 0.7222, 0.2587, 0.6218, 0.2763, 0.7035, 0.2538, 0.7222, 0.2362, 0.6312, 0.251, 0.5386, 0.2587, 0.6218, 0.2362, 0.6312, 0.2293, 0.541, 0.252, 0.4547, 0.251, 0.5386, 0.2293, 0.541, 0.2295, 0.4507, 0.262, 0.3715, 0.252, 0.4547, 0.2295, 0.4507, 0.2398, 0.3601, 0.2812, 0.2917, 0.262, 0.3715, 0.2398, 0.3601, 0.2602, 0.2727, 0.3103, 0.2188, 0.2812, 0.2917, 0.2602, 0.2727, 0.2912, 0.1912, 0.3474, 0.1572, 0.3103, 0.2188, 0.2912, 0.1912, 0.3333, 0.1262, 0.3915, 0.1109, 0.3474, 0.1572, 0.3333, 0.1262, 0.3805, 0.0727, 0.4398, 0.08049, 0.3915, 0.1109, 0.3805, 0.0727, 0.4342, 0.04161, 0.4896, 0.06688, 0.4398, 0.08049, 0.4342, 0.04161, 0.4881, 0.02892, 0.54, 0.06963, 0.4896, 0.06688, 0.4881, 0.02892, 0.543, 0.02888, 0.5891, 0.08793, 0.54, 0.06963, 0.543, 0.02888, 0.596, 0.0521, 0.6348, 0.1218, 0.5891, 0.08793, 0.596, 0.0521, 0.6457, 0.08724, 0.6767, 0.1696, 0.6348, 0.1218, 0.6457, 0.08724, 0.6916, 0.1386, 0.7127, 0.2315, 0.6767, 0.1696, 0.6916, 0.1386, 0.7313, 0.2059, 0.7401, 0.3062, 0.7127, 0.2315, 0.7313, 0.2059, 0.7626, 0.2875, 0.7577, 0.3879, 0.7401, 0.3062, 0.7626, 0.2875, 0.7802, 0.3785, 0.7655, 0.4712, 0.7577, 0.3879, 0.7802, 0.3785, 0.7872, 0.4688, 0.7645, 0.5551, 0.7655, 0.4712, 0.7872, 0.4688, 0.787, 0.5591])
_uv = me_cylinder_002.uv_layers.new(name='Logo Map')
_uv.uv.foreach_set('vector', [0.2194, 0.8499, 0.2176, 0.8497, 0.2176, 0.847, 0.2195, 0.8469, 0.2195, 0.8469, 0.2176, 0.847, 0.2171, 0.8443, 0.219, 0.8439, 0.219, 0.8439, 0.2171, 0.8443, 0.216, 0.8417, 0.2178, 0.8409, 0.2178, 0.8409, 0.216, 0.8417, 0.2144, 0.8393, 0.216, 0.8382, 0.216, 0.8382, 0.2144, 0.8393, 0.2123, 0.8373, 0.2136, 0.836, 0.2136, 0.836, 0.2123, 0.8373, 0.2099, 0.8358, 0.2108, 0.8342, 0.2108, 0.8342, 0.2099, 0.8358, 0.2071, 0.8347, 0.2078, 0.833, 0.2078, 0.833, 0.2071, 0.8347, 0.2042, 0.8341, 0.2045, 0.8323, 0.2045, 0.8323, 0.2042, 0.8341, 0.2012, 0.834, 0.2011, 0.8322, 0.2011, 0.8322, 0.2012, 0.834, 0.1983, 0.8345, 0.1978, 0.8327, 0.1978, 0.8327, 0.1983, 0.8345, 0.1955, 0.8355, 0.1946, 0.8338, 0.1946, 0.8338, 0.1955, 0.8355, 0.1929, 0.837, 0.1917, 0.8355, 0.1917, 0.8355, 0.1929, 0.837, 0.1907, 0.8389, 0.1892, 0.8377, 0.1892, 0.8377, 0.1907, 0.8389, 0.189, 0.8413, 0.1873, 0.8404, 0.1873, 0.8404, 0.189, 0.8413, 0.1878, 0.8438, 0.186, 0.8433, 0.186, 0.8433, 0.1878, 0.8438, 0.1872, 0.8465, 0.1853, 0.8463, 0.1853, 0.8463, 0.1872, 0.8465, 0.1872, 0.8492, 0.1853, 0.8493, 0.1853, 0.8493, 0.1872, 0.8492, 0.1877, 0.8519, 0.1858, 0.8524, 0.1858, 0.8524, 0.1877, 0.8519, 0.1887, 0.8545, 0.1869, 0.8553, 0.1869, 0.8553, 0.1887, 0.8545, 0.1903, 0.8569, 0.1888, 0.858, 0.1888, 0.858, 0.1903, 0.8569, 0.1924, 0.8589, 0.1912, 0.8603, 0.1912, 0.8603, 0.1924, 0.8589, 0.1949, 0.8604, 0.194, 0.862, 0.194, 0.862, 0.1949, 0.8604, 0.1976, 0.8615, 0.197, 0.8632, 0.197, 0.8632, 0.1976, 0.8615, 0.2005, 0.8621, 0.2003, 0.8639, 0.2003, 0.8639, 0.2005, 0.8621, 0.2035, 0.8622, 0.2036, 0.864, 0.2036, 0.864, 0.2035, 0.8622, 0.2065, 0.8617, 0.2069, 0.8635, 0.2069, 0.8635, 0.2065, 0.8617, 0.2093, 0.8608, 0.2101, 0.8624, 0.2101, 0.8624, 0.2093, 0.8608, 0.2119, 0.8593, 0.2131, 0.8607, 0.2131, 0.8607, 0.2119, 0.8593, 0.2141, 0.8573, 0.2156, 0.8585, 0.2156, 0.8585, 0.2141, 0.8573, 0.2158, 0.855, 0.2175, 0.8559, 0.2067, 0.8748, 0.2072, 0.8728, 0.208, 0.8709, 0.2092, 0.8692, 0.2108, 0.8677, 0.2127, 0.8666, 0.2147, 0.8658, 0.2169, 0.8654, 0.2191, 0.8654, 0.2213, 0.8658, 0.2234, 0.8666, 0.2252, 0.8677, 0.2268, 0.8692, 0.228, 0.8709, 0.2289, 0.8728, 0.2293, 0.8748, 0.2293, 0.8769, 0.2289, 0.8789, 0.228, 0.8808, 0.2268, 0.8826, 0.2252, 0.884, 0.2234, 0.8852, 0.2213, 0.886, 0.2191, 0.8864, 0.2169, 0.8864, 0.2147, 0.886, 0.2127, 0.8852, 0.2108, 0.884, 0.2092, 0.8826, 0.208, 0.8808, 0.2072, 0.8789, 0.2067, 0.8769, 0.2175, 0.8559, 0.2158, 0.855, 0.2169, 0.8524, 0.2188, 0.853, 0.2188, 0.853, 0.2169, 0.8524, 0.2176, 0.8497, 0.2194, 0.8499, 0.2414, 0.8377, 0.2418, 0.8396, 0.2418, 0.8415, 0.2414, 0.8434, 0.2407, 0.8452, 0.2395, 0.8468, 0.2381, 0.8481, 0.2363, 0.8492, 0.2344, 0.8499, 0.2324, 0.8503, 0.2304, 0.8503, 0.2283, 0.8499, 0.2264, 0.8492, 0.2247, 0.8481, 0.2233, 0.8468, 0.2221, 0.8452, 0.2213, 0.8434, 0.2209, 0.8415, 0.2209, 0.8396, 0.2213, 0.8377, 0.2221, 0.836, 0.2233, 0.8344, 0.2247, 0.833, 0.2264, 0.832, 0.2283, 0.8312, 0.2304, 0.8309, 0.2324, 0.8309, 0.2344, 0.8312, 0.2363, 0.832, 0.2381, 0.833, 0.2395, 0.8344, 0.2407, 0.836, 0.2056, 0.8771, 0.2056, 0.8753, 0.2067, 0.8752, 0.2067, 0.8772, 0.2109, 0.849, 0.2109, 0.8475, 0.2164, 0.8471, 0.2163, 0.8496, 0.2053, 0.879, 0.2056, 0.8771, 0.2067, 0.8772, 0.2063, 0.8793, 0.2109, 0.8475, 0.2107, 0.846, 0.2159, 0.8446, 0.2164, 0.8471, 0.2045, 0.8807, 0.2053, 0.879, 0.2063, 0.8793, 0.2055, 0.8812, 0.2107, 0.846, 0.2101, 0.8445, 0.2149, 0.8422, 0.2159, 0.8446, 0.2034, 0.8823, 0.2045, 0.8807, 0.2055, 0.8812, 0.2042, 0.883, 0.2101, 0.8445, 0.2092, 0.8433, 0.2135, 0.84, 0.2149, 0.8422, 0.2019, 0.8837, 0.2034, 0.8823, 0.2042, 0.883, 0.2026, 0.8845, 0.2092, 0.8433, 0.208, 0.8422, 0.2115, 0.8382, 0.2135, 0.84, 0.2002, 0.8847, 0.2019, 0.8837, 0.2026, 0.8845, 0.2007, 0.8856, 0.208, 0.8422, 0.2067, 0.8413, 0.2093, 0.8368, 0.2115, 0.8382, 0.1983, 0.8854, 0.2002, 0.8847, 0.2007, 0.8856, 0.1986, 0.8864, 0.2067, 0.8413, 0.2051, 0.8407, 0.2068, 0.8358, 0.2093, 0.8368, 0.1963, 0.8858, 0.1983, 0.8854, 0.1986, 0.8864, 0.1964, 0.8868, 0.2051, 0.8407, 0.2035, 0.8404, 0.2041, 0.8353, 0.2068, 0.8358, 0.1943, 0.8858, 0.1963, 0.8858, 0.1964, 0.8868, 0.1942, 0.8868, 0.2035, 0.8404, 0.2018, 0.8403, 0.2013, 0.8352, 0.2041, 0.8353, 0.1923, 0.8854, 0.1943, 0.8858, 0.1942, 0.8868, 0.192, 0.8864, 0.2018, 0.8403, 0.2001, 0.8406, 0.1986, 0.8356, 0.2013, 0.8352, 0.1904, 0.8846, 0.1923, 0.8854, 0.192, 0.8864, 0.1899, 0.8855, 0.2001, 0.8406, 0.1986, 0.8411, 0.196, 0.8365, 0.1986, 0.8356, 0.1887, 0.8835, 0.1904, 0.8846, 0.1899, 0.8855, 0.1879, 0.8844, 0.1986, 0.8411, 0.1971, 0.842, 0.1937, 0.8379, 0.196, 0.8365, 0.1872, 0.8822, 0.1887, 0.8835, 0.1879, 0.8844, 0.1863, 0.8828, 0.1971, 0.842, 0.1959, 0.843, 0.1917, 0.8397, 0.1937, 0.8379, 0.1861, 0.8806, 0.1872, 0.8822, 0.1863, 0.8828, 0.1851, 0.881, 0.1959, 0.843, 0.1949, 0.8443, 0.1901, 0.8418, 0.1917, 0.8397, 0.1853, 0.8788, 0.1861, 0.8806, 0.1851, 0.881, 0.1842, 0.8791, 0.1949, 0.8443, 0.1942, 0.8457, 0.189, 0.8442, 0.1901, 0.8418, 0.1849, 0.8769, 0.1853, 0.8788, 0.1842, 0.8791, 0.1838, 0.877, 0.1942, 0.8457, 0.1939, 0.8472, 0.1884, 0.8466, 0.189, 0.8442, 0.1849, 0.875, 0.1849, 0.8769, 0.1838, 0.877, 0.1838, 0.8749, 0.1939, 0.8472, 0.1938, 0.8487, 0.1884, 0.8492, 0.1884, 0.8466, 0.1853, 0.8732, 0.1849, 0.875, 0.1838, 0.8749, 0.1843, 0.8729, 0.1938, 0.8487, 0.1941, 0.8503, 0.1888, 0.8516, 0.1884, 0.8492, 0.1861, 0.8714, 0.1853, 0.8732, 0.1843, 0.8729, 0.1851, 0.8709, 0.1941, 0.8503, 0.1947, 0.8517, 0.1898, 0.854, 0.1888, 0.8516, 0.1872, 0.8698, 0.1861, 0.8714, 0.1851, 0.8709, 0.1864, 0.8692, 0.1947, 0.8517, 0.1956, 0.853, 0.1913, 0.8562, 0.1898, 0.854, 0.1887, 0.8685, 0.1872, 0.8698, 0.1864, 0.8692, 0.188, 0.8677, 0.1956, 0.853, 0.1967, 0.8541, 0.1932, 0.858, 0.1913, 0.8562, 0.1904, 0.8674, 0.1887, 0.8685, 0.188, 0.8677, 0.1899, 0.8665, 0.1967, 0.8541, 0.1981, 0.8549, 0.1955, 0.8595, 0.1932, 0.858, 0.1923, 0.8667, 0.1904, 0.8674, 0.1899, 0.8665, 0.192, 0.8657, 0.1981, 0.8549, 0.1996, 0.8555, 0.198, 0.8604, 0.1955, 0.8595, 0.1943, 0.8664, 0.1923, 0.8667, 0.192, 0.8657, 0.1942, 0.8654, 0.1996, 0.8555, 0.2013, 0.8559, 0.2007, 0.861, 0.198, 0.8604, 0.1963, 0.8664, 0.1943, 0.8664, 0.1942, 0.8654, 0.1964, 0.8654, 0.2013, 0.8559, 0.203, 0.8559, 0.2034, 0.8611, 0.2007, 0.861, 0.1983, 0.8668, 0.1963, 0.8664, 0.1964, 0.8654, 0.1986, 0.8658, 0.203, 0.8559, 0.2046, 0.8556, 0.2061, 0.8606, 0.2034, 0.8611, 0.2001, 0.8676, 0.1983, 0.8668, 0.1986, 0.8658, 0.2007, 0.8666, 0.2046, 0.8556, 0.2062, 0.8551, 0.2087, 0.8597, 0.2061, 0.8606, 0.2018, 0.8687, 0.2001, 0.8676, 0.2007, 0.8666, 0.2026, 0.8678, 0.2062, 0.8551, 0.2076, 0.8543, 0.2111, 0.8583, 0.2087, 0.8597, 0.2033, 0.87, 0.2018, 0.8687, 0.2026, 0.8678, 0.2042, 0.8694, 0.2076, 0.8543, 0.2089, 0.8532, 0.2131, 0.8565, 0.2111, 0.8583, 0.2044, 0.8717, 0.2033, 0.87, 0.2042, 0.8694, 0.2054, 0.8712, 0.2089, 0.8532, 0.2098, 0.8519, 0.2147, 0.8544, 0.2131, 0.8565, 0.2052, 0.8734, 0.2044, 0.8717, 0.2054, 0.8712, 0.2063, 0.8731, 0.2098, 0.8519, 0.2105, 0.8505, 0.2158, 0.8521, 0.2147, 0.8544, 0.2056, 0.8753, 0.2052, 0.8734, 0.2063, 0.8731, 0.2067, 0.8752, 0.2105, 0.8505, 0.2109, 0.849, 0.2163, 0.8496, 0.2158, 0.8521, 3.283, -0.1929, 3.488, 0.8178, 3.295, 0.8503, 3.105, -0.1629, 3.461, -0.2251, 3.68, 0.7829, 3.488, 0.8178, 3.283, -0.1929, 3.639, -0.2596, 3.872, 0.7457, 3.68, 0.7829, 3.461, -0.2251, -1.943, -0.2251, -2.162, 0.7829, -2.354, 0.7457, -2.12, -0.2596, -1.765, -0.1929, -1.969, 0.8178, -2.162, 0.7829, -1.943, -0.2251, -1.586, -0.1629, -1.777, 0.8502, -1.969, 0.8178, -1.765, -0.1929, -1.408, -0.135, -1.583, 0.8803, -1.777, 0.8502, -1.586, -0.1629, -1.228, -0.1094, -1.389, 0.9081, -1.583, 0.8803, -1.408, -0.135, -1.049, -0.08595, -1.195, 0.9334, -1.389, 0.9081, -1.228, -0.1094, -0.8689, -0.06475, -1.001, 0.9563, -1.195, 0.9334, -1.049, -0.08595, -0.6887, -0.04577, -0.8061, 0.9768, -1.001, 0.9563, -0.8689, -0.06475, -0.5083, -0.02901, -0.611, 0.9949, -0.8061, 0.9768, -0.6887, -0.04577, -0.3276, -0.01449, -0.4157, 1.011, -0.611, 0.9949, -0.5083, -0.02901, -0.1468, -0.00219, -0.2202, 1.024, -0.4157, 1.011, -0.3276, -0.01449, 0.03422, 0.007874, -0.02454, 1.035, -0.2202, 1.024, -0.1468, -0.00219, 0.2154, 0.0157, 0.1713, 1.043, -0.02454, 1.035, 0.03422, 0.007874, 0.3966, 0.0213, 0.3672, 1.049, 0.1713, 1.043, 0.2154, 0.0157, 0.5779, 0.02465, 0.5632, 1.053, 0.3672, 1.049, 0.3966, 0.0213, 0.7592, 0.02577, 0.7592, 1.054, 0.5632, 1.053, 0.5779, 0.02465, 0.9405, 0.02465, 0.9552, 1.053, 0.7592, 1.054, 0.7592, 0.02577, 1.122, 0.0213, 1.151, 1.049, 0.9552, 1.053, 0.9405, 0.02465, 1.303, 0.0157, 1.347, 1.043, 1.151, 1.049, 1.122, 0.0213, 1.484, 0.007874, 1.543, 1.035, 1.347, 1.043, 1.303, 0.0157, 1.665, -0.00219, 1.739, 1.024, 1.543, 1.035, 1.484, 0.007874, 1.846, -0.01449, 1.934, 1.011, 1.739, 1.024, 1.665, -0.00219, 2.027, -0.02901, 2.129, 0.9949, 1.934, 1.011, 1.846, -0.01449, 2.207, -0.04577, 2.324, 0.9768, 2.129, 0.9949, 2.027, -0.02901, 2.387, -0.06475, 2.519, 0.9563, 2.324, 0.9768, 2.207, -0.04577, 2.567, -0.08595, 2.714, 0.9334, 2.519, 0.9563, 2.387, -0.06475, 2.747, -0.1094, 2.908, 0.9081, 2.714, 0.9334, 2.567, -0.08595, 2.926, -0.135, 3.102, 0.8803, 2.908, 0.9081, 2.747, -0.1094, 3.105, -0.1629, 3.295, 0.8503, 3.102, 0.8803, 2.926, -0.135, 0.2176, 0.847, 0.2176, 0.8497, 0.2163, 0.8496, 0.2164, 0.8471, 0.2171, 0.8443, 0.2176, 0.847, 0.2164, 0.8471, 0.2159, 0.8446, 0.216, 0.8417, 0.2171, 0.8443, 0.2159, 0.8446, 0.2149, 0.8422, 0.2144, 0.8393, 0.216, 0.8417, 0.2149, 0.8422, 0.2135, 0.84, 0.2123, 0.8373, 0.2144, 0.8393, 0.2135, 0.84, 0.2115, 0.8382, 0.2099, 0.8358, 0.2123, 0.8373, 0.2115, 0.8382, 0.2093, 0.8368, 0.2071, 0.8347, 0.2099, 0.8358, 0.2093, 0.8368, 0.2068, 0.8358, 0.2042, 0.8341, 0.2071, 0.8347, 0.2068, 0.8358, 0.2041, 0.8353, 0.2012, 0.834, 0.2042, 0.8341, 0.2041, 0.8353, 0.2013, 0.8352, 0.1983, 0.8345, 0.2012, 0.834, 0.2013, 0.8352, 0.1986, 0.8356, 0.1955, 0.8355, 0.1983, 0.8345, 0.1986, 0.8356, 0.196, 0.8365, 0.1929, 0.837, 0.1955, 0.8355, 0.196, 0.8365, 0.1937, 0.8379, 0.1907, 0.8389, 0.1929, 0.837, 0.1937, 0.8379, 0.1917, 0.8397, 0.189, 0.8413, 0.1907, 0.8389, 0.1917, 0.8397, 0.1901, 0.8418, 0.1878, 0.8438, 0.189, 0.8413, 0.1901, 0.8418, 0.189, 0.8442, 0.1872, 0.8465, 0.1878, 0.8438, 0.189, 0.8442, 0.1884, 0.8466, 0.1872, 0.8492, 0.1872, 0.8465, 0.1884, 0.8466, 0.1884, 0.8492, 0.1877, 0.8519, 0.1872, 0.8492, 0.1884, 0.8492, 0.1888, 0.8516, 0.1887, 0.8545, 0.1877, 0.8519, 0.1888, 0.8516, 0.1898, 0.854, 0.1903, 0.8569, 0.1887, 0.8545, 0.1898, 0.854, 0.1913, 0.8562, 0.1924, 0.8589, 0.1903, 0.8569, 0.1913, 0.8562, 0.1932, 0.858, 0.1949, 0.8604, 0.1924, 0.8589, 0.1932, 0.858, 0.1955, 0.8595, 0.1976, 0.8615, 0.1949, 0.8604, 0.1955, 0.8595, 0.198, 0.8604, 0.2005, 0.8621, 0.1976, 0.8615, 0.198, 0.8604, 0.2007, 0.861, 0.2035, 0.8622, 0.2005, 0.8621, 0.2007, 0.861, 0.2034, 0.8611, 0.2065, 0.8617, 0.2035, 0.8622, 0.2034, 0.8611, 0.2061, 0.8606, 0.2093, 0.8608, 0.2065, 0.8617, 0.2061, 0.8606, 0.2087, 0.8597, 0.2119, 0.8593, 0.2093, 0.8608, 0.2087, 0.8597, 0.2111, 0.8583, 0.2141, 0.8573, 0.2119, 0.8593, 0.2111, 0.8583, 0.2131, 0.8565, 0.2158, 0.855, 0.2141, 0.8573, 0.2131, 0.8565, 0.2147, 0.8544, 0.2169, 0.8524, 0.2158, 0.855, 0.2147, 0.8544, 0.2158, 0.8521, 0.2176, 0.8497, 0.2169, 0.8524, 0.2158, 0.8521, 0.2163, 0.8496, 0.2188, 0.853, 0.2194, 0.8499, 0.2209, 0.8501, 0.2202, 0.8534, 0.2175, 0.8559, 0.2188, 0.853, 0.2202, 0.8534, 0.2189, 0.8565, 0.2156, 0.8585, 0.2175, 0.8559, 0.2189, 0.8565, 0.2168, 0.8595, 0.2131, 0.8607, 0.2156, 0.8585, 0.2168, 0.8595, 0.214, 0.8619, 0.2101, 0.8624, 0.2131, 0.8607, 0.214, 0.8619, 0.2109, 0.8638, 0.2069, 0.8635, 0.2101, 0.8624, 0.2109, 0.8638, 0.2073, 0.8649, 0.2036, 0.864, 0.2069, 0.8635, 0.2073, 0.8649, 0.2037, 0.8654, 0.2003, 0.8639, 0.2036, 0.864, 0.2037, 0.8654, 0.2001, 0.8654, 0.197, 0.8632, 0.2003, 0.8639, 0.2001, 0.8654, 0.1965, 0.8645, 0.194, 0.862, 0.197, 0.8632, 0.1965, 0.8645, 0.1932, 0.8633, 0.1912, 0.8603, 0.194, 0.862, 0.1932, 0.8633, 0.1902, 0.8614, 0.1888, 0.858, 0.1912, 0.8603, 0.1902, 0.8614, 0.1875, 0.859, 0.1869, 0.8553, 0.1888, 0.858, 0.1875, 0.859, 0.1855, 0.856, 0.1858, 0.8524, 0.1869, 0.8553, 0.1855, 0.856, 0.1843, 0.8527, 0.1853, 0.8493, 0.1858, 0.8524, 0.1843, 0.8527, 0.1838, 0.8494, 0.1853, 0.8463, 0.1853, 0.8493, 0.1838, 0.8494, 0.1838, 0.8462, 0.186, 0.8433, 0.1853, 0.8463, 0.1838, 0.8462, 0.1845, 0.8429, 0.1873, 0.8404, 0.186, 0.8433, 0.1845, 0.8429, 0.1859, 0.8397, 0.1892, 0.8377, 0.1873, 0.8404, 0.1859, 0.8397, 0.1879, 0.8367, 0.1917, 0.8355, 0.1892, 0.8377, 0.1879, 0.8367, 0.1907, 0.8344, 0.1946, 0.8338, 0.1917, 0.8355, 0.1907, 0.8344, 0.1939, 0.8324, 0.1978, 0.8327, 0.1946, 0.8338, 0.1939, 0.8324, 0.1975, 0.8313, 0.2011, 0.8322, 0.1978, 0.8327, 0.1975, 0.8313, 0.201, 0.8309, 0.2045, 0.8323, 0.2011, 0.8322, 0.201, 0.8309, 0.2047, 0.8309, 0.2078, 0.833, 0.2045, 0.8323, 0.2047, 0.8309, 0.2082, 0.8317, 0.2108, 0.8342, 0.2078, 0.833, 0.2082, 0.8317, 0.2115, 0.833, 0.2136, 0.836, 0.2108, 0.8342, 0.2115, 0.833, 0.2146, 0.8348, 0.216, 0.8382, 0.2136, 0.836, 0.2146, 0.8348, 0.2172, 0.8373, 0.2178, 0.8409, 0.216, 0.8382, 0.2172, 0.8373, 0.2193, 0.8402, 0.219, 0.8439, 0.2178, 0.8409, 0.2193, 0.8402, 0.2205, 0.8435, 0.2195, 0.8469, 0.219, 0.8439, 0.2205, 0.8435, 0.2209, 0.8468, 0.2194, 0.8499, 0.2195, 0.8469, 0.2209, 0.8468, 0.2209, 0.8501])
_uv.active_render = True
me_cylinder_002.materials.append(mat_paper)
me_cylinder_002.update()

# ---- curves / text
cu_beziercurve = bpy.data.curves.new('BezierCurve', 'CURVE')
cu_beziercurve.dimensions = '3D'
_sp = cu_beziercurve.splines.new('BEZIER'); _sp.bezier_points.add(9)
_sp.bezier_points.foreach_set('co', [-0.861, 0.1275, -0.529, 0.9836, 0.693, -0.4484, 0.1059, -1.031, -0.394, -0.7565, -0.3001, -0.4506, -0.1875, 0.8093, -0.1711, 0.4975, -0.413, 0.09055, -0.2658, -0.02224, 0.1118, 0.2875, 0.1661, 0.3956, -0.196, 0.0974, 0.542, 0.06406, -0.06345, 1.106])
_sp.bezier_points.foreach_set('handle_left', [-0.955, -0.2898, -0.2607, 0.4739, 1.248, -0.442, 0.7959, -1.092, -0.609, -0.5949, -0.7782, -0.3313, -0.7387, 0.6013, -0.1255, 1.033, -0.1387, -0.08494, -0.01583, -0.4224, -0.2243, 0.1464, 0.696, 0.3592, -0.2497, -0.2587, 0.522, 0.415, 0.4318, 0.9207])
_sp.bezier_points.foreach_set('handle_right', [-0.6265, 1.169, -1.199, 1.708, -0.09682, -0.4576, -0.1399, -1.009, -0.3175, -0.9447, 0.2565, -0.5896, 0.5311, 1.08, -0.2305, 0.0282, -0.6535, 0.2444, -0.4389, 0.2549, 0.3446, 0.3705, -0.1459, 0.417, -0.09477, 0.4886, 0.5833, -0.1045, -0.1247, 1.217])
for _p, _l, _r in zip(_sp.bezier_points, ['ALIGNED', 'ALIGNED', 'ALIGNED', 'ALIGNED', 'ALIGNED', 'ALIGNED', 'ALIGNED', 'ALIGNED', 'FREE', 'FREE'], ['ALIGNED', 'ALIGNED', 'ALIGNED', 'ALIGNED', 'ALIGNED', 'ALIGNED', 'ALIGNED', 'ALIGNED', 'FREE', 'FREE']): _p.handle_left_type = _l; _p.handle_right_type = _r
_sp.bezier_points.foreach_set('radius', [0.2159, 1.0, 1.0, 1.0, 1.0, 1.0, 1.0, 0.7041, 0.4538, 0.03267])
_sp.order_u = 0
_sp.order_v = 0
_sp.resolution_u = 20
_sp = cu_beziercurve.splines.new('BEZIER'); _sp.bezier_points.add(0)
_sp.bezier_points.foreach_set('co', [0.9836, 0.693, -0.4484])
_sp.bezier_points.foreach_set('handle_left', [0.4739, 1.248, -0.442])
_sp.bezier_points.foreach_set('handle_right', [1.708, -0.09682, -0.4576])
for _p, _l, _r in zip(_sp.bezier_points, ['ALIGNED'], ['ALIGNED']): _p.handle_left_type = _l; _p.handle_right_type = _r
_sp.order_u = 0
_sp.order_v = 0
_sp.resolution_u = 20
cu_beziercurve.materials.append(mat_material_003)
cu_beziercurve.use_path = True
cu_beziercurve.use_radius = False
cu_beziercurve.bevel_mode = 'OBJECT'
cu_beziercurve.bevel_profile.use_clip = True
cu_beziercurve.bevel_resolution = 0
cu_beziercurve.offset = 0.01
cu_beziercurve.resolution_u = 20
cu_beziercurve.fill_mode = 'FULL'
cu_beziercurve.use_fill_caps = True
cu_plane = bpy.data.curves.new('Plane', 'CURVE')
cu_plane.dimensions = '3D'
_sp = cu_plane.splines.new('POLY'); _sp.points.add(7)
_sp.points.foreach_set('co', [-0.3144, -1.394, 0.0314, 0.0, 0.1645, -0.5045, 4.775e-08, 0.0, 1.395, -0.3286, -1.184e-07, 0.0, 0.2507, 0.03906, -1.626e-08, 0.0, 0.008569, 1.346, 4.358e-08, 0.0, -0.2719, 0.1541, -7.329e-08, 0.0, -1.435, 0.006932, 8.366e-08, 0.0, -0.3899, -0.4617, -0.0314, 0.0])
_sp.order_v = 0
_sp.resolution_v = 0
_sp.use_cyclic_u = True
_sp.use_endpoint_u = True
_sp.use_smooth = False
cu_plane.bevel_mode = 'OBJECT'
cu_plane.fill_mode = 'FULL'

# ---- objects
ob_light = bpy.data.objects.new('Light', light_light)
ob_camera = bpy.data.objects.new('Camera', cam_camera)
ob_ice_cream = bpy.data.objects.new('Ice Cream', cu_beziercurve)
ob_plane = bpy.data.objects.new('Plane', cu_plane)
ob_cup = bpy.data.objects.new('Cup', me_cylinder_002)

# ---- transforms, parenting, visibility, modifiers, constraints
ob_light.location = (4.076, 1.005, 6.062)
ob_light.rotation_euler = (0.6503, 0.05522, 1.866)
ob_light.lock_rotations_4d = False
ob_light.empty_display_type = 'ARROWS'
ob_light.color = (0.0, 0.0, 0.0, 0.0)
ob_light.lineart.crease_threshold = 0.0
ob_camera.location = (7.359, -6.926, 5.331)
ob_camera.rotation_euler = (1.109, 0.0, 0.8149)
ob_camera.lock_rotations_4d = False
ob_camera.empty_display_type = 'ARROWS'
ob_camera.color = (0.0, 0.0, 0.0, 0.0)
ob_camera.display_type = 'WIRE'
ob_camera.lineart.crease_threshold = 0.0
ob_ice_cream.location = (0.07235, -0.1418, 1.09)
ob_ice_cream.rotation_euler = (0.0, -0.0, -10.66)
ob_ice_cream.scale = (0.7433, 0.7433, 0.7467)
_m = ob_ice_cream.modifiers.new('Subdivision', 'SUBSURF')
_m.levels = 3
_m.render_levels = 3
ob_plane.location = (0.0, 0.0, 2.714)
ob_plane.rotation_euler = (-1.344e-07, 1.571, 0.0)
ob_plane.scale = (0.4361, 0.4361, 0.4361)
ob_cup.location = (-0.01633, -0.008332, 0.0)
ob_cup.rotation_euler = (0.0, -0.0, 6.512)
_m = ob_cup.modifiers.new('Subdivision', 'SUBSURF')
_m.uv_smooth = 'PRESERVE_CORNERS'
_m.levels = 4
_m.render_levels = 4
cu_beziercurve.bevel_object = ob_plane

# ---- collection membership
col_collection.objects.link(ob_light)
col_collection.objects.link(ob_camera)
col_collection.objects.link(ob_ice_cream)
col_collection.objects.link(ob_plane)
col_collection.objects.link(ob_cup)

# ---- scene / render settings (as saved in the file)
scene.camera = ob_camera
scene.frame_start = 1; scene.frame_end = 250; scene.frame_set(169)
scene.render.engine = 'BLENDER_EEVEE_NEXT'
scene.cycles.sampling_pattern = 'TABULATED_SOBOL'
scene.eevee.use_gtao = True
scene.eevee.use_raytracing = True
scene.view_settings.view_transform = 'Filmic'
bpy.context.view_layer.update()
